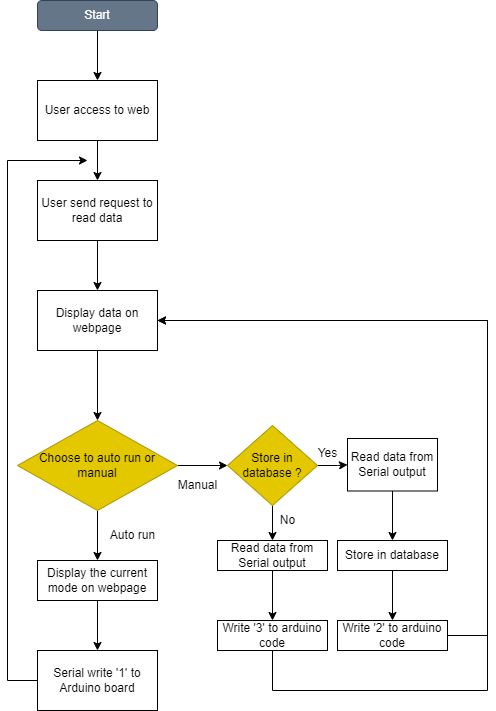

The diagram above was exported from draw.io. Its source (the exported page's mxGraphModel, read from the mxfile embedded in the PNG):
<mxGraphModel dx="1100" dy="702" grid="1" gridSize="10" guides="1" tooltips="1" connect="1" arrows="1" fold="1" page="1" pageScale="1" pageWidth="850" pageHeight="1100" math="0" shadow="0">
  <root>
    <mxCell id="0" />
    <mxCell id="1" parent="0" />
    <mxCell id="f7XAvxKvnJbpnHDp3m4m-5" value="" style="edgeStyle=orthogonalEdgeStyle;rounded=0;orthogonalLoop=1;jettySize=auto;html=1;" edge="1" parent="1" source="f7XAvxKvnJbpnHDp3m4m-1" target="f7XAvxKvnJbpnHDp3m4m-4">
      <mxGeometry relative="1" as="geometry" />
    </mxCell>
    <mxCell id="f7XAvxKvnJbpnHDp3m4m-1" value="Start" style="rounded=1;whiteSpace=wrap;html=1;fillColor=#647687;fontColor=#ffffff;strokeColor=#314354;" vertex="1" parent="1">
      <mxGeometry x="60" y="40" width="120" height="30" as="geometry" />
    </mxCell>
    <mxCell id="f7XAvxKvnJbpnHDp3m4m-7" value="" style="edgeStyle=orthogonalEdgeStyle;rounded=0;orthogonalLoop=1;jettySize=auto;html=1;" edge="1" parent="1" source="f7XAvxKvnJbpnHDp3m4m-4" target="f7XAvxKvnJbpnHDp3m4m-6">
      <mxGeometry relative="1" as="geometry" />
    </mxCell>
    <mxCell id="f7XAvxKvnJbpnHDp3m4m-4" value="User access to web" style="rounded=0;whiteSpace=wrap;html=1;" vertex="1" parent="1">
      <mxGeometry x="60" y="120" width="120" height="60" as="geometry" />
    </mxCell>
    <mxCell id="f7XAvxKvnJbpnHDp3m4m-42" value="" style="edgeStyle=orthogonalEdgeStyle;rounded=0;orthogonalLoop=1;jettySize=auto;html=1;" edge="1" parent="1" source="f7XAvxKvnJbpnHDp3m4m-6" target="f7XAvxKvnJbpnHDp3m4m-41">
      <mxGeometry relative="1" as="geometry" />
    </mxCell>
    <mxCell id="f7XAvxKvnJbpnHDp3m4m-6" value="User send request to read data" style="rounded=0;whiteSpace=wrap;html=1;" vertex="1" parent="1">
      <mxGeometry x="60" y="220" width="120" height="60" as="geometry" />
    </mxCell>
    <mxCell id="f7XAvxKvnJbpnHDp3m4m-11" value="" style="edgeStyle=orthogonalEdgeStyle;rounded=0;orthogonalLoop=1;jettySize=auto;html=1;" edge="1" parent="1" source="f7XAvxKvnJbpnHDp3m4m-8" target="f7XAvxKvnJbpnHDp3m4m-10">
      <mxGeometry relative="1" as="geometry" />
    </mxCell>
    <mxCell id="f7XAvxKvnJbpnHDp3m4m-23" value="" style="edgeStyle=orthogonalEdgeStyle;rounded=0;orthogonalLoop=1;jettySize=auto;html=1;" edge="1" parent="1" source="f7XAvxKvnJbpnHDp3m4m-8" target="f7XAvxKvnJbpnHDp3m4m-20">
      <mxGeometry relative="1" as="geometry" />
    </mxCell>
    <mxCell id="f7XAvxKvnJbpnHDp3m4m-8" value="Choose to auto run or manual" style="rhombus;whiteSpace=wrap;html=1;rounded=0;fillColor=#e3c800;fontColor=#000000;strokeColor=#B09500;" vertex="1" parent="1">
      <mxGeometry x="40" y="460" width="160" height="90" as="geometry" />
    </mxCell>
    <mxCell id="f7XAvxKvnJbpnHDp3m4m-14" value="" style="edgeStyle=orthogonalEdgeStyle;rounded=0;orthogonalLoop=1;jettySize=auto;html=1;" edge="1" parent="1" source="f7XAvxKvnJbpnHDp3m4m-10" target="f7XAvxKvnJbpnHDp3m4m-13">
      <mxGeometry relative="1" as="geometry" />
    </mxCell>
    <mxCell id="f7XAvxKvnJbpnHDp3m4m-10" value="Display the current mode on webpage" style="whiteSpace=wrap;html=1;rounded=0;" vertex="1" parent="1">
      <mxGeometry x="60" y="600" width="120" height="40" as="geometry" />
    </mxCell>
    <mxCell id="f7XAvxKvnJbpnHDp3m4m-12" value="Auto run" style="text;html=1;align=center;verticalAlign=middle;resizable=0;points=[];autosize=1;strokeColor=none;fillColor=none;" vertex="1" parent="1">
      <mxGeometry x="120" y="560" width="70" height="30" as="geometry" />
    </mxCell>
    <mxCell id="f7XAvxKvnJbpnHDp3m4m-17" style="edgeStyle=orthogonalEdgeStyle;rounded=0;orthogonalLoop=1;jettySize=auto;html=1;" edge="1" parent="1" source="f7XAvxKvnJbpnHDp3m4m-13">
      <mxGeometry relative="1" as="geometry">
        <mxPoint x="110" y="200" as="targetPoint" />
        <Array as="points">
          <mxPoint x="30" y="720" />
          <mxPoint x="30" y="200" />
        </Array>
      </mxGeometry>
    </mxCell>
    <mxCell id="f7XAvxKvnJbpnHDp3m4m-13" value="Serial write '1' to Arduino board" style="whiteSpace=wrap;html=1;rounded=0;" vertex="1" parent="1">
      <mxGeometry x="60" y="690" width="120" height="60" as="geometry" />
    </mxCell>
    <mxCell id="f7XAvxKvnJbpnHDp3m4m-19" value="Manual" style="text;html=1;align=center;verticalAlign=middle;resizable=0;points=[];autosize=1;strokeColor=none;fillColor=none;" vertex="1" parent="1">
      <mxGeometry x="190" y="510" width="60" height="30" as="geometry" />
    </mxCell>
    <mxCell id="f7XAvxKvnJbpnHDp3m4m-25" value="" style="edgeStyle=orthogonalEdgeStyle;rounded=0;orthogonalLoop=1;jettySize=auto;html=1;" edge="1" parent="1" source="f7XAvxKvnJbpnHDp3m4m-20" target="f7XAvxKvnJbpnHDp3m4m-24">
      <mxGeometry relative="1" as="geometry" />
    </mxCell>
    <mxCell id="f7XAvxKvnJbpnHDp3m4m-27" value="" style="edgeStyle=orthogonalEdgeStyle;rounded=0;orthogonalLoop=1;jettySize=auto;html=1;" edge="1" parent="1" source="f7XAvxKvnJbpnHDp3m4m-20" target="f7XAvxKvnJbpnHDp3m4m-26">
      <mxGeometry relative="1" as="geometry" />
    </mxCell>
    <mxCell id="f7XAvxKvnJbpnHDp3m4m-20" value="Store in database ?" style="rhombus;whiteSpace=wrap;html=1;fillColor=#e3c800;fontColor=#000000;strokeColor=#B09500;" vertex="1" parent="1">
      <mxGeometry x="250" y="465" width="90" height="80" as="geometry" />
    </mxCell>
    <mxCell id="f7XAvxKvnJbpnHDp3m4m-40" value="" style="edgeStyle=orthogonalEdgeStyle;rounded=0;orthogonalLoop=1;jettySize=auto;html=1;" edge="1" parent="1" source="f7XAvxKvnJbpnHDp3m4m-24" target="f7XAvxKvnJbpnHDp3m4m-39">
      <mxGeometry relative="1" as="geometry" />
    </mxCell>
    <mxCell id="f7XAvxKvnJbpnHDp3m4m-24" value="Read data from Serial output" style="whiteSpace=wrap;html=1;" vertex="1" parent="1">
      <mxGeometry x="240" y="580" width="110" height="30" as="geometry" />
    </mxCell>
    <mxCell id="f7XAvxKvnJbpnHDp3m4m-31" value="" style="edgeStyle=orthogonalEdgeStyle;rounded=0;orthogonalLoop=1;jettySize=auto;html=1;" edge="1" parent="1" source="f7XAvxKvnJbpnHDp3m4m-26" target="f7XAvxKvnJbpnHDp3m4m-30">
      <mxGeometry relative="1" as="geometry" />
    </mxCell>
    <mxCell id="f7XAvxKvnJbpnHDp3m4m-26" value="Read data from Serial output" style="whiteSpace=wrap;html=1;" vertex="1" parent="1">
      <mxGeometry x="370" y="478" width="90" height="52.5" as="geometry" />
    </mxCell>
    <mxCell id="f7XAvxKvnJbpnHDp3m4m-28" value="No" style="text;html=1;align=center;verticalAlign=middle;resizable=0;points=[];autosize=1;strokeColor=none;fillColor=none;" vertex="1" parent="1">
      <mxGeometry x="290" y="545" width="40" height="30" as="geometry" />
    </mxCell>
    <mxCell id="f7XAvxKvnJbpnHDp3m4m-29" value="Yes" style="text;html=1;align=center;verticalAlign=middle;resizable=0;points=[];autosize=1;strokeColor=none;fillColor=none;" vertex="1" parent="1">
      <mxGeometry x="330" y="478" width="40" height="30" as="geometry" />
    </mxCell>
    <mxCell id="f7XAvxKvnJbpnHDp3m4m-37" value="" style="edgeStyle=orthogonalEdgeStyle;rounded=0;orthogonalLoop=1;jettySize=auto;html=1;" edge="1" parent="1" source="f7XAvxKvnJbpnHDp3m4m-30" target="f7XAvxKvnJbpnHDp3m4m-36">
      <mxGeometry relative="1" as="geometry" />
    </mxCell>
    <mxCell id="f7XAvxKvnJbpnHDp3m4m-30" value="Store in database" style="whiteSpace=wrap;html=1;" vertex="1" parent="1">
      <mxGeometry x="360" y="580" width="110" height="30" as="geometry" />
    </mxCell>
    <mxCell id="f7XAvxKvnJbpnHDp3m4m-44" style="edgeStyle=orthogonalEdgeStyle;rounded=0;orthogonalLoop=1;jettySize=auto;html=1;entryX=1;entryY=0.5;entryDx=0;entryDy=0;" edge="1" parent="1" source="f7XAvxKvnJbpnHDp3m4m-36" target="f7XAvxKvnJbpnHDp3m4m-41">
      <mxGeometry relative="1" as="geometry">
        <Array as="points">
          <mxPoint x="510" y="675" />
          <mxPoint x="510" y="360" />
        </Array>
      </mxGeometry>
    </mxCell>
    <mxCell id="f7XAvxKvnJbpnHDp3m4m-36" value="Write '2' to arduino code" style="whiteSpace=wrap;html=1;" vertex="1" parent="1">
      <mxGeometry x="360" y="660" width="110" height="30" as="geometry" />
    </mxCell>
    <mxCell id="f7XAvxKvnJbpnHDp3m4m-45" style="edgeStyle=orthogonalEdgeStyle;rounded=0;orthogonalLoop=1;jettySize=auto;html=1;entryX=1;entryY=0.5;entryDx=0;entryDy=0;" edge="1" parent="1" source="f7XAvxKvnJbpnHDp3m4m-39" target="f7XAvxKvnJbpnHDp3m4m-41">
      <mxGeometry relative="1" as="geometry">
        <Array as="points">
          <mxPoint x="295" y="730" />
          <mxPoint x="510" y="730" />
          <mxPoint x="510" y="360" />
        </Array>
      </mxGeometry>
    </mxCell>
    <mxCell id="f7XAvxKvnJbpnHDp3m4m-39" value="Write '3' to arduino code" style="whiteSpace=wrap;html=1;" vertex="1" parent="1">
      <mxGeometry x="240" y="660" width="110" height="30" as="geometry" />
    </mxCell>
    <mxCell id="f7XAvxKvnJbpnHDp3m4m-43" value="" style="edgeStyle=orthogonalEdgeStyle;rounded=0;orthogonalLoop=1;jettySize=auto;html=1;" edge="1" parent="1" source="f7XAvxKvnJbpnHDp3m4m-41" target="f7XAvxKvnJbpnHDp3m4m-8">
      <mxGeometry relative="1" as="geometry" />
    </mxCell>
    <mxCell id="f7XAvxKvnJbpnHDp3m4m-41" value="Display data on webpage" style="rounded=0;whiteSpace=wrap;html=1;" vertex="1" parent="1">
      <mxGeometry x="60" y="330" width="120" height="60" as="geometry" />
    </mxCell>
  </root>
</mxGraphModel>